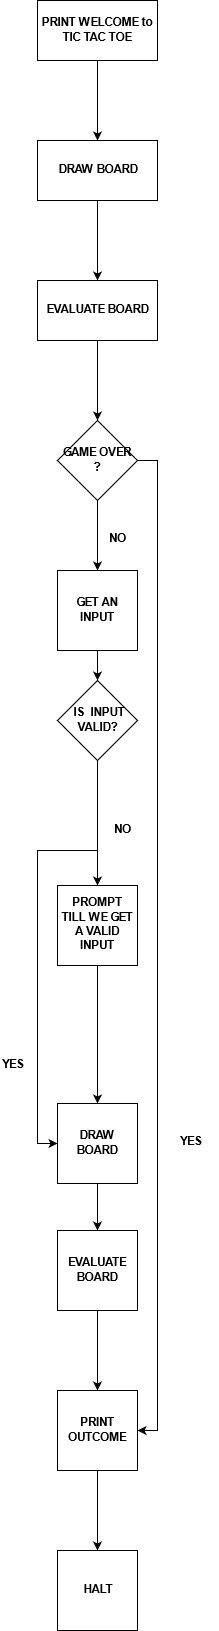

The diagram above was exported from draw.io. Its source (the exported page's mxGraphModel, read from the mxfile embedded in the PNG):
<mxGraphModel dx="1094" dy="318" grid="1" gridSize="10" guides="1" tooltips="1" connect="1" arrows="1" fold="1" page="1" pageScale="1" pageWidth="850" pageHeight="1100" math="0" shadow="0">
  <root>
    <mxCell id="0" />
    <mxCell id="1" parent="0" />
    <mxCell id="_h0C8YUJIVzS6iymwCA2-3" value="" style="edgeStyle=orthogonalEdgeStyle;rounded=0;orthogonalLoop=1;jettySize=auto;html=1;" edge="1" parent="1" source="_h0C8YUJIVzS6iymwCA2-1" target="_h0C8YUJIVzS6iymwCA2-2">
      <mxGeometry relative="1" as="geometry" />
    </mxCell>
    <mxCell id="_h0C8YUJIVzS6iymwCA2-1" value="&lt;b&gt;PRINT WELCOME to TIC TAC TOE&lt;br&gt;&lt;/b&gt;" style="rounded=0;whiteSpace=wrap;html=1;" vertex="1" parent="1">
      <mxGeometry x="350" y="20" width="120" height="60" as="geometry" />
    </mxCell>
    <mxCell id="_h0C8YUJIVzS6iymwCA2-5" value="" style="edgeStyle=orthogonalEdgeStyle;rounded=0;orthogonalLoop=1;jettySize=auto;html=1;" edge="1" parent="1" source="_h0C8YUJIVzS6iymwCA2-2" target="_h0C8YUJIVzS6iymwCA2-4">
      <mxGeometry relative="1" as="geometry" />
    </mxCell>
    <mxCell id="_h0C8YUJIVzS6iymwCA2-2" value="&lt;b&gt;DRAW BOARD&lt;br&gt;&lt;/b&gt;" style="rounded=0;whiteSpace=wrap;html=1;" vertex="1" parent="1">
      <mxGeometry x="350" y="160" width="120" height="60" as="geometry" />
    </mxCell>
    <mxCell id="_h0C8YUJIVzS6iymwCA2-12" value="" style="edgeStyle=orthogonalEdgeStyle;rounded=0;orthogonalLoop=1;jettySize=auto;html=1;" edge="1" parent="1" source="_h0C8YUJIVzS6iymwCA2-4">
      <mxGeometry relative="1" as="geometry">
        <mxPoint x="410" y="440" as="targetPoint" />
      </mxGeometry>
    </mxCell>
    <mxCell id="_h0C8YUJIVzS6iymwCA2-4" value="&lt;b&gt;EVALUATE BOARD&lt;/b&gt;" style="rounded=0;whiteSpace=wrap;html=1;" vertex="1" parent="1">
      <mxGeometry x="350" y="300" width="120" height="60" as="geometry" />
    </mxCell>
    <mxCell id="_h0C8YUJIVzS6iymwCA2-36" style="edgeStyle=orthogonalEdgeStyle;rounded=0;orthogonalLoop=1;jettySize=auto;html=1;entryX=1;entryY=0.5;entryDx=0;entryDy=0;" edge="1" parent="1" source="_h0C8YUJIVzS6iymwCA2-13" target="_h0C8YUJIVzS6iymwCA2-27">
      <mxGeometry relative="1" as="geometry">
        <mxPoint x="480" y="1450" as="targetPoint" />
        <Array as="points">
          <mxPoint x="470" y="480" />
          <mxPoint x="470" y="1450" />
        </Array>
      </mxGeometry>
    </mxCell>
    <mxCell id="_h0C8YUJIVzS6iymwCA2-51" value="" style="edgeStyle=orthogonalEdgeStyle;rounded=0;orthogonalLoop=1;jettySize=auto;html=1;" edge="1" parent="1" source="_h0C8YUJIVzS6iymwCA2-13" target="_h0C8YUJIVzS6iymwCA2-50">
      <mxGeometry relative="1" as="geometry" />
    </mxCell>
    <mxCell id="_h0C8YUJIVzS6iymwCA2-13" value="&lt;b&gt;GAME OVER ?&lt;br&gt;&lt;/b&gt;" style="rhombus;whiteSpace=wrap;html=1;" vertex="1" parent="1">
      <mxGeometry x="370" y="440" width="80" height="80" as="geometry" />
    </mxCell>
    <mxCell id="_h0C8YUJIVzS6iymwCA2-54" value="" style="edgeStyle=orthogonalEdgeStyle;rounded=0;orthogonalLoop=1;jettySize=auto;html=1;entryX=0.5;entryY=0;entryDx=0;entryDy=0;" edge="1" parent="1" source="_h0C8YUJIVzS6iymwCA2-14" target="_h0C8YUJIVzS6iymwCA2-46">
      <mxGeometry relative="1" as="geometry">
        <mxPoint x="410" y="860" as="targetPoint" />
      </mxGeometry>
    </mxCell>
    <mxCell id="_h0C8YUJIVzS6iymwCA2-57" style="edgeStyle=orthogonalEdgeStyle;rounded=0;orthogonalLoop=1;jettySize=auto;html=1;entryX=0;entryY=0.5;entryDx=0;entryDy=0;" edge="1" parent="1" source="_h0C8YUJIVzS6iymwCA2-14" target="_h0C8YUJIVzS6iymwCA2-23">
      <mxGeometry relative="1" as="geometry">
        <mxPoint x="280" y="1170" as="targetPoint" />
        <Array as="points">
          <mxPoint x="410" y="870" />
          <mxPoint x="350" y="870" />
          <mxPoint x="350" y="1163" />
        </Array>
      </mxGeometry>
    </mxCell>
    <mxCell id="_h0C8YUJIVzS6iymwCA2-14" value="&lt;div&gt;&lt;b&gt;&amp;nbsp;IS&amp;nbsp; INPUT&lt;/b&gt;&lt;/div&gt;&lt;div&gt;&lt;b&gt;VALID?&lt;br&gt;&lt;/b&gt;&lt;/div&gt;" style="rhombus;whiteSpace=wrap;html=1;" vertex="1" parent="1">
      <mxGeometry x="370" y="700" width="80" height="80" as="geometry" />
    </mxCell>
    <mxCell id="_h0C8YUJIVzS6iymwCA2-24" value="" style="edgeStyle=orthogonalEdgeStyle;rounded=0;orthogonalLoop=1;jettySize=auto;html=1;" edge="1" parent="1" source="_h0C8YUJIVzS6iymwCA2-22" target="_h0C8YUJIVzS6iymwCA2-23">
      <mxGeometry relative="1" as="geometry">
        <Array as="points">
          <mxPoint x="410" y="1050" />
          <mxPoint x="410" y="1050" />
        </Array>
      </mxGeometry>
    </mxCell>
    <mxCell id="_h0C8YUJIVzS6iymwCA2-22" value="&lt;b&gt;UPDATE BOARD&lt;/b&gt;" style="whiteSpace=wrap;html=1;aspect=fixed;" vertex="1" parent="1">
      <mxGeometry x="370" y="920" width="60" height="60" as="geometry" />
    </mxCell>
    <mxCell id="_h0C8YUJIVzS6iymwCA2-26" value="" style="edgeStyle=orthogonalEdgeStyle;rounded=0;orthogonalLoop=1;jettySize=auto;html=1;" edge="1" parent="1" source="_h0C8YUJIVzS6iymwCA2-23" target="_h0C8YUJIVzS6iymwCA2-25">
      <mxGeometry relative="1" as="geometry" />
    </mxCell>
    <mxCell id="_h0C8YUJIVzS6iymwCA2-23" value="&lt;b&gt;DRAW BOARD&lt;/b&gt;" style="whiteSpace=wrap;html=1;aspect=fixed;" vertex="1" parent="1">
      <mxGeometry x="370" y="1123" width="80" height="80" as="geometry" />
    </mxCell>
    <mxCell id="_h0C8YUJIVzS6iymwCA2-28" value="" style="edgeStyle=orthogonalEdgeStyle;rounded=0;orthogonalLoop=1;jettySize=auto;html=1;" edge="1" parent="1" source="_h0C8YUJIVzS6iymwCA2-25" target="_h0C8YUJIVzS6iymwCA2-27">
      <mxGeometry relative="1" as="geometry" />
    </mxCell>
    <mxCell id="_h0C8YUJIVzS6iymwCA2-25" value="&lt;b&gt;EVALUATE BOARD&lt;/b&gt;" style="whiteSpace=wrap;html=1;aspect=fixed;" vertex="1" parent="1">
      <mxGeometry x="370" y="1250" width="80" height="80" as="geometry" />
    </mxCell>
    <mxCell id="_h0C8YUJIVzS6iymwCA2-30" value="" style="edgeStyle=orthogonalEdgeStyle;rounded=0;orthogonalLoop=1;jettySize=auto;html=1;" edge="1" parent="1" source="_h0C8YUJIVzS6iymwCA2-27" target="_h0C8YUJIVzS6iymwCA2-29">
      <mxGeometry relative="1" as="geometry" />
    </mxCell>
    <mxCell id="_h0C8YUJIVzS6iymwCA2-27" value="&lt;b&gt;PRINT OUTCOME&lt;/b&gt;" style="whiteSpace=wrap;html=1;aspect=fixed;" vertex="1" parent="1">
      <mxGeometry x="370" y="1410" width="80" height="80" as="geometry" />
    </mxCell>
    <mxCell id="_h0C8YUJIVzS6iymwCA2-29" value="&lt;b&gt;HALT&lt;/b&gt;" style="whiteSpace=wrap;html=1;aspect=fixed;" vertex="1" parent="1">
      <mxGeometry x="370" y="1570" width="80" height="80" as="geometry" />
    </mxCell>
    <mxCell id="_h0C8YUJIVzS6iymwCA2-31" value="&lt;b&gt;NO&lt;/b&gt;" style="text;html=1;resizable=0;points=[];autosize=1;align=left;verticalAlign=top;spacingTop=-4;" vertex="1" parent="1">
      <mxGeometry x="420" y="550" width="30" height="20" as="geometry" />
    </mxCell>
    <mxCell id="_h0C8YUJIVzS6iymwCA2-34" value="&lt;b&gt;YES&lt;/b&gt;" style="text;html=1;resizable=0;points=[];autosize=1;align=left;verticalAlign=top;spacingTop=-4;" vertex="1" parent="1">
      <mxGeometry x="491" y="1153" width="40" height="20" as="geometry" />
    </mxCell>
    <mxCell id="_h0C8YUJIVzS6iymwCA2-46" value="&lt;b&gt;PROMPT TILL WE GET A VALID INPUT&lt;/b&gt;" style="whiteSpace=wrap;html=1;aspect=fixed;" vertex="1" parent="1">
      <mxGeometry x="370" y="905" width="80" height="80" as="geometry" />
    </mxCell>
    <mxCell id="_h0C8YUJIVzS6iymwCA2-52" value="" style="edgeStyle=orthogonalEdgeStyle;rounded=0;orthogonalLoop=1;jettySize=auto;html=1;" edge="1" parent="1" source="_h0C8YUJIVzS6iymwCA2-50" target="_h0C8YUJIVzS6iymwCA2-14">
      <mxGeometry relative="1" as="geometry" />
    </mxCell>
    <mxCell id="_h0C8YUJIVzS6iymwCA2-50" value="&lt;b&gt;GET AN INPUT&lt;/b&gt;" style="whiteSpace=wrap;html=1;aspect=fixed;" vertex="1" parent="1">
      <mxGeometry x="370" y="590" width="80" height="80" as="geometry" />
    </mxCell>
    <mxCell id="_h0C8YUJIVzS6iymwCA2-56" value="&lt;b&gt;NO&lt;/b&gt;" style="text;html=1;resizable=0;points=[];autosize=1;align=left;verticalAlign=top;spacingTop=-4;" vertex="1" parent="1">
      <mxGeometry x="425" y="841" width="30" height="20" as="geometry" />
    </mxCell>
    <mxCell id="_h0C8YUJIVzS6iymwCA2-60" value="&lt;b&gt;YES&lt;/b&gt;" style="text;html=1;resizable=0;points=[];autosize=1;align=left;verticalAlign=top;spacingTop=-4;" vertex="1" parent="1">
      <mxGeometry x="313" y="1076" width="40" height="20" as="geometry" />
    </mxCell>
  </root>
</mxGraphModel>